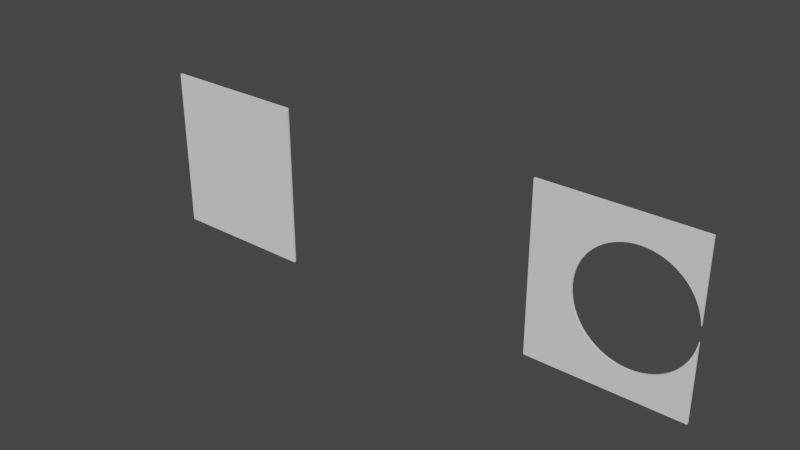 # Source: deco.blend  (saved by Blender 3.4.6; exported with 4.5.12 LTS)
import bpy
from mathutils import Matrix  # noqa: F401  (used for matrix-valued properties, if any)

bpy.ops.wm.read_factory_settings(use_empty=True)
scene = bpy.context.scene
scene.name = 'Scene'

# ---- collections
col_collection = bpy.data.collections.new('Collection'); scene.collection.children.link(col_collection)

# ---- world
world_world = bpy.data.worlds.new('World'); scene.world = world_world
world_world.use_nodes = True; world_world.node_tree.nodes.clear()
_N = world_world.node_tree.nodes; _L = world_world.node_tree.links
n0 = _N.new('ShaderNodeOutputWorld'); n0.name = 'World Output'; n0.location = (300, 300)
n1 = _N.new('ShaderNodeBackground'); n1.name = 'Background'; n1.location = (10, 300)
n1.inputs[0].default_value = (0.05088, 0.05088, 0.05088, 1.0)
_L.new(n1.outputs[0], n0.inputs[0])
n0.is_active_output = True
world_world.color = (0.05088, 0.05088, 0.05088)
world_world.use_sun_shadow = False
world_world.sun_shadow_jitter_overblur = 0.0

# ---- meshes
me_cube_001 = bpy.data.meshes.new('Cube.001')
me_cube_001.from_pydata([(-0.005, -0.005, -0.005), (-0.005, -0.005, 0.005), (-0.005, 0.005, -0.005), (-0.005, 0.005, 0.005), (0.0, 0.005, -0.005), (0.0, -0.005, -0.005), (0.0, -0.005, 0.005), (0.0, 0.005, 0.005)], [], [(0, 1, 3, 2), (4, 2, 3, 7), (6, 1, 0, 5), (0, 2, 4, 5), (3, 1, 6, 7), (5, 4, 7, 6)])
me_cube_001.polygons.foreach_set('material_index', [0, 0, 0, 0, 0, 568])
_uv = me_cube_001.uv_layers.new(name='UVMap')
_uv.uv.foreach_set('vector', [0.375, 0.0, 0.625, 0.0, 0.625, 0.25, 0.375, 0.25, 0.375, 0.375, 0.375, 0.25, 0.625, 0.25, 0.625, 0.375, 0.625, 0.875, 0.625, 1.0, 0.375, 1.0, 0.375, 0.875, 0.125, 0.75, 0.125, 0.5, 0.25, 0.5, 0.25, 0.75, 0.875, 0.5, 0.875, 0.75, 0.75, 0.75, 0.75, 0.5, 0.475, 0.0, 0.475, 0.25, 0.525, 0.25, 0.525, 0.0])
me_cube_001.update()
me_cube_005 = bpy.data.meshes.new('Cube.005')
me_cube_005.from_pydata([(0.005, -0.005, -0.005), (0.005, -0.005, 0.005), (0.005, 0.005, -0.005), (0.005, 0.005, 0.005), (0.005, -0.00042, 0.005), (0.005, 0.00042, 0.005), (0.005, 0.00042, -0.005), (0.005, -0.00042, -0.005), (0.001354, 0.0, -0.005), (0.001362, -0.0003315, -0.005), (0.001362, 0.0003315, -0.005), (0.001432, -0.0009818, -0.005), (0.001389, -0.0006599, -0.005), (0.001389, 0.0006599, -0.005), (0.001493, -0.001294, -0.005), (0.001432, 0.0009818, -0.005), (0.001493, 0.001294, -0.005), (0.00157, 0.001594, -0.005), (0.001662, 0.001879, -0.005), (0.001769, 0.002146, -0.005), (0.002023, 0.002615, -0.005), (0.002321, 0.002983, -0.005), (0.002653, 0.003237, -0.005), (0.002484, 0.003125, -0.005), (0.002167, 0.002812, -0.005), (0.003185, 0.003382, -0.005), (0.003005, 0.003366, -0.005), (0.003542, 0.003317, -0.005), (0.003364, 0.003366, -0.005), (0.002827, 0.003317, -0.005), (0.00189, 0.002392, -0.005), (0.003716, -0.003237, -0.005), (0.004048, -0.002983, -0.005), (0.004048, 0.002983, -0.005), (0.003885, -0.003125, -0.005), (0.003885, 0.003125, -0.005), (0.004346, -0.002615, -0.005), (0.004346, 0.002615, -0.005), (0.004202, -0.002812, -0.005), (0.004202, 0.002812, -0.005), (0.004981, 0.0006599, -0.005), (0.004937, -0.0009818, -0.005), (0.004981, -0.0006599, -0.005), (0.004937, 0.0009818, -0.005), (0.004707, -0.001879, -0.005), (0.0048, -0.001594, -0.005), (0.004877, -0.001294, -0.005), (0.004877, 0.001294, -0.005), (0.0048, 0.001594, -0.005), (0.004707, 0.001879, -0.005), (0.0046, 0.002146, -0.005), (0.00448, -0.002392, -0.005), (0.0046, -0.002146, -0.005), (0.00448, 0.002392, -0.005), (0.003716, 0.003237, -0.005), (0.003542, -0.003317, -0.005), (0.001662, -0.001879, -0.005), (0.00157, -0.001594, -0.005), (0.00189, -0.002392, -0.005), (0.002167, -0.002812, -0.005), (0.002023, -0.002615, -0.005), (0.001769, -0.002146, -0.005), (0.002653, -0.003237, -0.005), (0.002484, -0.003125, -0.005), (0.003005, -0.003366, -0.005), (0.003364, -0.003366, -0.005), (0.003185, -0.003382, -0.005), (0.002827, -0.003317, -0.005), (0.002321, -0.002983, -0.005), (0.001662, 0.001879, 0.005), (0.00157, 0.001594, 0.005), (0.00189, 0.002392, 0.005), (0.002167, 0.002812, 0.005), (0.002023, 0.002615, 0.005), (0.001769, 0.002146, 0.005), (0.002653, 0.003237, 0.005), (0.002484, 0.003125, 0.005), (0.003005, 0.003366, 0.005), (0.003364, 0.003366, 0.005), (0.003185, 0.003382, 0.005), (0.002827, 0.003317, 0.005), (0.002321, 0.002983, 0.005), (0.001354, 0.0, 0.005), (0.001362, -0.0003315, 0.005), (0.001362, 0.0003315, 0.005), (0.001432, -0.0009818, 0.005), (0.001389, -0.0006599, 0.005), (0.001389, 0.0006599, 0.005), (0.001769, -0.002146, 0.005), (0.001662, -0.001879, 0.005), (0.00157, -0.001594, 0.005), (0.001493, -0.001294, 0.005), (0.001432, 0.0009818, 0.005), (0.001493, 0.001294, 0.005), (0.002023, -0.002615, 0.005), (0.002321, -0.002983, 0.005), (0.002653, -0.003237, 0.005), (0.002484, -0.003125, 0.005), (0.002167, -0.002812, 0.005), (0.003185, -0.003382, 0.005), (0.003005, -0.003366, 0.005), (0.003542, -0.003317, 0.005), (0.003364, -0.003366, 0.005), (0.002827, -0.003317, 0.005), (0.00189, -0.002392, 0.005), (0.003716, 0.003237, 0.005), (0.004048, -0.002983, 0.005), (0.004048, 0.002983, 0.005), (0.003885, -0.003125, 0.005), (0.003885, 0.003125, 0.005), (0.004346, -0.002615, 0.005), (0.004346, 0.002615, 0.005), (0.004202, -0.002812, 0.005), (0.004202, 0.002812, 0.005), (0.004981, 0.0006599, 0.005), (0.004937, -0.0009818, 0.005), (0.004981, -0.0006599, 0.005), (0.004937, 0.0009818, 0.005), (0.004707, -0.001879, 0.005), (0.0048, -0.001594, 0.005), (0.004877, -0.001294, 0.005), (0.004877, 0.001294, 0.005), (0.0048, 0.001594, 0.005), (0.004707, 0.001879, 0.005), (0.0046, 0.002146, 0.005), (0.003716, -0.003237, 0.005), (0.00448, -0.002392, 0.005), (0.0046, -0.002146, 0.005), (0.00448, 0.002392, 0.005), (0.003542, 0.003317, 0.005), (0.0, 0.005, -0.005), (0.0, -0.005, -0.005), (0.0, -0.005, 0.005), (0.0, 0.005, 0.005)], [], [(3, 2, 130, 133), (1, 0, 7, 4), (2, 3, 5, 6), (131, 0, 1, 132), (130, 2, 6, 40, 43, 47, 48, 49, 50, 53, 37, 39, 33, 35, 54, 27, 28, 25, 26, 29, 22, 23, 21, 24, 20, 30, 19, 18, 17, 16, 15, 13, 10, 8, 9, 12, 11, 14, 57, 56, 61, 58, 60, 59, 68, 63, 62, 67, 64, 66, 65, 55, 31, 34, 32, 38, 36, 51, 52, 44, 45, 46, 41, 42, 7, 0, 131), (1, 4, 116, 115, 120, 119, 118, 127, 126, 110, 112, 106, 108, 125, 101, 102, 99, 100, 103, 96, 97, 95, 98, 94, 104, 88, 89, 90, 91, 85, 86, 83, 82, 84, 87, 92, 93, 70, 69, 74, 71, 73, 72, 81, 76, 75, 80, 77, 79, 78, 129, 105, 109, 107, 113, 111, 128, 124, 123, 122, 121, 117, 114, 5, 3, 133, 132), (79, 25, 28, 78), (78, 28, 27, 129), (129, 27, 54, 105), (105, 54, 35, 109), (109, 35, 33, 107), (33, 39, 113, 107), (39, 37, 111, 113), (37, 53, 128, 111), (53, 50, 124, 128), (50, 49, 123, 124), (49, 48, 122, 123), (48, 47, 121, 122), (47, 43, 117, 121), (43, 40, 114, 117), (5, 114, 40, 6), (7, 42, 116, 4), (42, 41, 115, 116), (41, 46, 120, 115), (46, 45, 119, 120), (45, 44, 118, 119), (44, 52, 127, 118), (52, 51, 126, 127), (51, 36, 110, 126), (36, 38, 112, 110), (38, 32, 106, 112), (32, 34, 108, 106), (34, 31, 125, 108), (31, 55, 101, 125), (55, 65, 102, 101), (65, 66, 99, 102), (66, 64, 100, 99), (64, 67, 103, 100), (67, 62, 96, 103), (62, 63, 97, 96), (63, 68, 95, 97), (95, 68, 59, 98), (98, 59, 60, 94), (94, 60, 58, 104), (104, 58, 61, 88), (88, 61, 56, 89), (89, 56, 57, 90), (90, 57, 14, 91), (91, 14, 11, 85), (85, 11, 12, 86), (86, 12, 9, 83), (83, 9, 8, 82), (82, 8, 10, 84), (84, 10, 13, 87), (87, 13, 15, 92), (92, 15, 16, 93), (93, 16, 17, 70), (70, 17, 18, 69), (69, 18, 19, 74), (74, 19, 30, 71), (71, 30, 20, 73), (73, 20, 24, 72), (72, 24, 21, 81), (81, 21, 23, 76), (76, 23, 22, 75), (75, 22, 29, 80), (80, 29, 26, 77), (77, 26, 25, 79), (132, 133, 130, 131)])
me_cube_005.polygons.foreach_set('material_index', [0, 0, 0, 0, 0, 0, 568, 568, 568, 568, 568, 568, 568, 568, 568, 568, 568, 568, 568, 568, 568, 568, 568, 568, 568, 568, 568, 568, 568, 568, 568, 568, 568, 568, 568, 568, 568, 568, 568, 568, 568, 568, 568, 568, 568, 568, 568, 568, 568, 568, 568, 568, 568, 568, 568, 568, 568, 568, 568, 568, 568, 568, 568, 568, 568, 568, 568, 568, 568])
_uv = me_cube_005.uv_layers.new(name='UVMap')
_uv.uv.foreach_set('vector', [0.625, 0.5, 0.375, 0.5, 0.375, 0.375, 0.625, 0.375, 0.625, 0.75, 0.375, 0.75, 0.375, 0.6355, 0.625, 0.6355, 0.375, 0.5, 0.625, 0.5, 0.625, 0.6145, 0.375, 0.6145, 0.375, 0.875, 0.375, 0.75, 0.625, 0.75, 0.625, 0.875, 0.25, 0.5, 0.375, 0.5, 0.375, 0.6145, 0.3745, 0.6085, 0.3734, 0.6005, 0.3719, 0.5926, 0.37, 0.5851, 0.3677, 0.578, 0.365, 0.5714, 0.362, 0.5652, 0.3587, 0.5596, 0.3551, 0.5547, 0.3512, 0.5504, 0.3471, 0.5469, 0.3429, 0.5441, 0.3385, 0.5421, 0.3341, 0.5408, 0.3296, 0.5404, 0.3251, 0.5408, 0.3207, 0.5421, 0.3163, 0.5441, 0.3121, 0.5469, 0.308, 0.5504, 0.3042, 0.5547, 0.3006, 0.5596, 0.2972, 0.5652, 0.2942, 0.5714, 0.2916, 0.578, 0.2892, 0.5851, 0.2873, 0.5926, 0.2858, 0.6005, 0.2847, 0.6085, 0.2841, 0.6167, 0.2838, 0.625, 0.2841, 0.6333, 0.2847, 0.6415, 0.2858, 0.6495, 0.2873, 0.6574, 0.2892, 0.6649, 0.2916, 0.672, 0.2942, 0.6786, 0.2972, 0.6848, 0.3006, 0.6904, 0.3042, 0.6953, 0.308, 0.6996, 0.3121, 0.7031, 0.3163, 0.7059, 0.3207, 0.7079, 0.3251, 0.7092, 0.3296, 0.7096, 0.3341, 0.7092, 0.3385, 0.7079, 0.3429, 0.7059, 0.3471, 0.7031, 0.3512, 0.6996, 0.3551, 0.6953, 0.3587, 0.6904, 0.362, 0.6848, 0.365, 0.6786, 0.3677, 0.672, 0.37, 0.6649, 0.3719, 0.6574, 0.3734, 0.6495, 0.3745, 0.6415, 0.375, 0.6355, 0.375, 0.75, 0.25, 0.75, 0.625, 0.75, 0.625, 0.6355, 0.6255, 0.6415, 0.6266, 0.6495, 0.6281, 0.6574, 0.63, 0.6649, 0.6323, 0.672, 0.635, 0.6786, 0.638, 0.6848, 0.6413, 0.6904, 0.6449, 0.6953, 0.6488, 0.6996, 0.6529, 0.7031, 0.6571, 0.7059, 0.6615, 0.7079, 0.6659, 0.7092, 0.6704, 0.7096, 0.6749, 0.7092, 0.6793, 0.7079, 0.6837, 0.7059, 0.6879, 0.7031, 0.692, 0.6996, 0.6958, 0.6953, 0.6994, 0.6904, 0.7028, 0.6848, 0.7058, 0.6786, 0.7084, 0.672, 0.7108, 0.6649, 0.7127, 0.6574, 0.7142, 0.6495, 0.7153, 0.6415, 0.7159, 0.6333, 0.7162, 0.625, 0.7159, 0.6167, 0.7153, 0.6085, 0.7142, 0.6005, 0.7127, 0.5926, 0.7108, 0.5851, 0.7084, 0.578, 0.7058, 0.5714, 0.7028, 0.5652, 0.6994, 0.5596, 0.6958, 0.5547, 0.692, 0.5504, 0.6879, 0.5469, 0.6837, 0.5441, 0.6793, 0.5421, 0.6749, 0.5408, 0.6704, 0.5404, 0.6659, 0.5408, 0.6615, 0.5421, 0.6571, 0.5441, 0.6529, 0.5469, 0.6488, 0.5504, 0.6449, 0.5547, 0.6413, 0.5596, 0.638, 0.5652, 0.635, 0.5714, 0.6323, 0.578, 0.63, 0.5851, 0.6281, 0.5926, 0.6266, 0.6005, 0.6255, 0.6085, 0.625, 0.6145, 0.625, 0.5, 0.75, 0.5, 0.75, 0.75, 1.0, 0.775, 1.0, 0.725, 0.9844, 0.725, 0.9844, 0.775, 0.9844, 0.775, 0.9844, 0.725, 0.9688, 0.725, 0.9688, 0.775, 0.9688, 0.775, 0.9688, 0.725, 0.9531, 0.725, 0.9531, 0.775, 0.9531, 0.775, 0.9531, 0.725, 0.9375, 0.725, 0.9375, 0.775, 0.9375, 0.775, 0.9375, 0.725, 0.9219, 0.725, 0.9219, 0.775, 0.9219, 0.725, 0.9062, 0.725, 0.9062, 0.775, 0.9219, 0.775, 0.9062, 0.725, 0.8906, 0.725, 0.8906, 0.775, 0.9062, 0.775, 0.8906, 0.725, 0.875, 0.725, 0.875, 0.775, 0.8906, 0.775, 0.875, 0.725, 0.8594, 0.725, 0.8594, 0.775, 0.875, 0.775, 0.8594, 0.725, 0.8438, 0.725, 0.8438, 0.775, 0.8594, 0.775, 0.8438, 0.725, 0.8281, 0.725, 0.8281, 0.775, 0.8438, 0.775, 0.8281, 0.725, 0.8125, 0.725, 0.8125, 0.775, 0.8281, 0.775, 0.8125, 0.725, 0.7969, 0.725, 0.7969, 0.775, 0.8125, 0.775, 0.7969, 0.725, 0.7812, 0.725, 0.7812, 0.775, 0.7969, 0.775, 0.7698, 0.775, 0.7812, 0.775, 0.7812, 0.725, 0.7698, 0.725, 0.7302, 0.725, 0.7188, 0.725, 0.7188, 0.775, 0.7302, 0.775, 0.7188, 0.725, 0.7031, 0.725, 0.7031, 0.775, 0.7188, 0.775, 0.7031, 0.725, 0.6875, 0.725, 0.6875, 0.775, 0.7031, 0.775, 0.6875, 0.725, 0.6719, 0.725, 0.6719, 0.775, 0.6875, 0.775, 0.6719, 0.725, 0.6562, 0.725, 0.6562, 0.775, 0.6719, 0.775, 0.6562, 0.725, 0.6406, 0.725, 0.6406, 0.775, 0.6562, 0.775, 0.6406, 0.725, 0.625, 0.725, 0.625, 0.775, 0.6406, 0.775, 0.625, 0.725, 0.6094, 0.725, 0.6094, 0.775, 0.625, 0.775, 0.6094, 0.725, 0.5938, 0.725, 0.5938, 0.775, 0.6094, 0.775, 0.5938, 0.725, 0.5781, 0.725, 0.5781, 0.775, 0.5938, 0.775, 0.5781, 0.725, 0.5625, 0.725, 0.5625, 0.775, 0.5781, 0.775, 0.5625, 0.725, 0.5469, 0.725, 0.5469, 0.775, 0.5625, 0.775, 0.5469, 0.725, 0.5312, 0.725, 0.5312, 0.775, 0.5469, 0.775, 0.5312, 0.725, 0.5156, 0.725, 0.5156, 0.775, 0.5312, 0.775, 0.5156, 0.725, 0.5, 0.725, 0.5, 0.775, 0.5156, 0.775, 0.5, 0.725, 0.4844, 0.725, 0.4844, 0.775, 0.5, 0.775, 0.4844, 0.725, 0.4688, 0.725, 0.4688, 0.775, 0.4844, 0.775, 0.4688, 0.725, 0.4531, 0.725, 0.4531, 0.775, 0.4688, 0.775, 0.4531, 0.725, 0.4375, 0.725, 0.4375, 0.775, 0.4531, 0.775, 0.4375, 0.725, 0.4219, 0.725, 0.4219, 0.775, 0.4375, 0.775, 0.4219, 0.775, 0.4219, 0.725, 0.4062, 0.725, 0.4062, 0.775, 0.4062, 0.775, 0.4062, 0.725, 0.3906, 0.725, 0.3906, 0.775, 0.3906, 0.775, 0.3906, 0.725, 0.375, 0.725, 0.375, 0.775, 0.375, 0.775, 0.375, 0.725, 0.3594, 0.725, 0.3594, 0.775, 0.3594, 0.775, 0.3594, 0.725, 0.3438, 0.725, 0.3438, 0.775, 0.3438, 0.775, 0.3438, 0.725, 0.3281, 0.725, 0.3281, 0.775, 0.3281, 0.775, 0.3281, 0.725, 0.3125, 0.725, 0.3125, 0.775, 0.3125, 0.775, 0.3125, 0.725, 0.2969, 0.725, 0.2969, 0.775, 0.2969, 0.775, 0.2969, 0.725, 0.2812, 0.725, 0.2812, 0.775, 0.2812, 0.775, 0.2812, 0.725, 0.2656, 0.725, 0.2656, 0.775, 0.2656, 0.775, 0.2656, 0.725, 0.25, 0.725, 0.25, 0.775, 0.25, 0.775, 0.25, 0.725, 0.2344, 0.725, 0.2344, 0.775, 0.2344, 0.775, 0.2344, 0.725, 0.2188, 0.725, 0.2188, 0.775, 0.2188, 0.775, 0.2188, 0.725, 0.2031, 0.725, 0.2031, 0.775, 0.2031, 0.775, 0.2031, 0.725, 0.1875, 0.725, 0.1875, 0.775, 0.1875, 0.775, 0.1875, 0.725, 0.1719, 0.725, 0.1719, 0.775, 0.1719, 0.775, 0.1719, 0.725, 0.1562, 0.725, 0.1562, 0.775, 0.1562, 0.775, 0.1562, 0.725, 0.1406, 0.725, 0.1406, 0.775, 0.1406, 0.775, 0.1406, 0.725, 0.125, 0.725, 0.125, 0.775, 0.125, 0.775, 0.125, 0.725, 0.1094, 0.725, 0.1094, 0.775, 0.1094, 0.775, 0.1094, 0.725, 0.09375, 0.725, 0.09375, 0.775, 0.09375, 0.775, 0.09375, 0.725, 0.07812, 0.725, 0.07812, 0.775, 0.07812, 0.775, 0.07812, 0.725, 0.0625, 0.725, 0.0625, 0.775, 0.0625, 0.775, 0.0625, 0.725, 0.04688, 0.725, 0.04688, 0.775, 0.04688, 0.775, 0.04688, 0.725, 0.03125, 0.725, 0.03125, 0.775, 0.03125, 0.775, 0.03125, 0.725, 0.01562, 0.725, 0.01562, 0.775, 0.01562, 0.775, 0.01562, 0.725, 0.0, 0.725, 0.0, 0.775, 0.525, 0.75, 0.525, 0.5, 0.475, 0.5, 0.475, 0.75])
me_cube_005.update()

# ---- objects
ob_cube = bpy.data.objects.new('Cube', me_cube_001)
ob_cube_002 = bpy.data.objects.new('Cube.002', me_cube_005)

# ---- transforms, parenting, visibility, modifiers, constraints
ob_cube.location = (-0.1058, 0.0133, -0.06552)
ob_cube.rotation_euler = (1.571, 0.0, 0.0)
ob_cube.scale = (31.4, 17.0, 0.2)
ob_cube_002.location = (0.1842, 0.00474, -0.05082)
ob_cube_002.rotation_euler = (1.571, 0.0, 0.0)
ob_cube_002.scale = (31.4, 17.0, 0.2)

# ---- collection membership
col_collection.objects.link(ob_cube)
col_collection.objects.link(ob_cube_002)

# ---- scene / render settings (as saved in the file)
scene.frame_start = 1; scene.frame_end = 250; scene.frame_set(1)
scene.render.engine = 'BLENDER_EEVEE_NEXT'
scene.cycles.sampling_pattern = 'TABULATED_SOBOL'
scene.cycles.use_light_tree = False
scene.view_settings.view_transform = 'Filmic'
bpy.context.view_layer.update()

# ---- added for rendering (the .blend has no active camera and no usable light): camera, sun
cam_auto = bpy.data.cameras.new('AutoCamera')
cam_auto.lens = 50.0
cam_auto.sensor_width = 36.0
cam_auto.clip_end = 1000.0
ob_auto_camera = bpy.data.objects.new('AutoCamera', cam_auto)
scene.collection.objects.link(ob_auto_camera)
ob_auto_camera.location = (0.623611, -0.692304, 0.409378)
ob_auto_camera.rotation_euler = (1.09748, -7.21219e-08, 0.694738)
scene.camera = ob_auto_camera
light_auto_sun = bpy.data.lights.new('AutoSun', 'SUN')
light_auto_sun.energy = 3.0
light_auto_sun.angle = 0.0523599
ob_auto_sun = bpy.data.objects.new('AutoSun', light_auto_sun)
scene.collection.objects.link(ob_auto_sun)
ob_auto_sun.rotation_euler = (0.872665, 0.174533, 0.523599)
bpy.context.view_layer.update()
